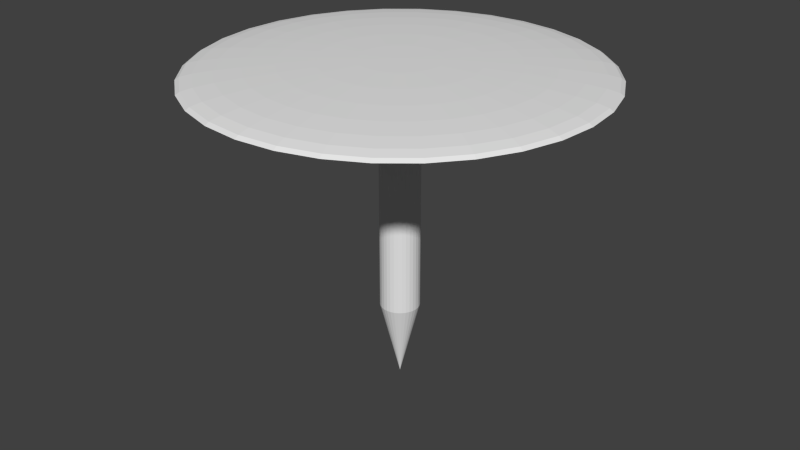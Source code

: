 # Source: Pin.blend  (saved by Blender 2.73.0; exported with 4.5.12 LTS)
import bpy
from mathutils import Matrix  # noqa: F401  (used for matrix-valued properties, if any)

bpy.ops.wm.read_factory_settings(use_empty=True)
scene = bpy.context.scene
scene.name = 'Scene'

# ---- collections
col_collection_1 = bpy.data.collections.new('Collection 1'); scene.collection.children.link(col_collection_1)

# ---- world
world_world = bpy.data.worlds.new('World'); scene.world = world_world
world_world.color = (0.05088, 0.05088, 0.05088)
world_world.use_sun_shadow = False
world_world.sun_shadow_jitter_overblur = 0.0
world_world.cycles.sampling_method = 'MANUAL'
world_world.cycles.sample_map_resolution = 256

# ---- meshes
me_sphere = bpy.data.meshes.new('Sphere')
me_sphere.from_pydata([(-0.8315, 0.0, 0.5556), (-0.7071, 0.0, 0.7071), (-0.6935, 0.1379, 0.7071), (-0.8155, 0.1622, 0.5556), (-0.9239, 0.0, 0.3827), (-0.9061, 0.1802, 0.3827), (-0.8155, -0.1622, 0.5556), (-0.6935, -0.1379, 0.7071), (-0.5556, 0.0, 0.8315), (-0.5449, 0.1084, 0.8315), (-0.6533, 0.2706, 0.7071), (-0.7682, 0.3182, 0.5556), (-0.9808, 0.0, 0.1951), (-0.9619, 0.1913, 0.1951), (-0.9061, -0.1802, 0.3827), (-0.8536, 0.3536, 0.3827), (-0.7682, -0.3182, 0.5556), (-0.6533, -0.2706, 0.7071), (-0.5449, -0.1084, 0.8315), (-0.3827, 0.0, 0.9239), (-0.3753, 0.07466, 0.9239), (-0.5133, 0.2126, 0.8315), (-0.5879, 0.3928, 0.7071), (-0.6913, 0.4619, 0.5556), (-1.0, 0.0, 7.55e-08), (-0.9808, 0.1951, 7.55e-08), (-0.9619, -0.1913, 0.1951), (-0.9061, 0.3753, 0.1951), (-0.8536, -0.3536, 0.3827), (-0.7682, 0.5133, 0.3827), (-0.6913, -0.4619, 0.5556), (-0.5879, -0.3928, 0.7071), (-0.5133, -0.2126, 0.8315), (-0.3753, -0.07466, 0.9239), (-0.1951, 0.0, 0.9808), (-0.1913, 0.03806, 0.9808), (-0.3536, 0.1464, 0.9239), (-0.4619, 0.3087, 0.8315), (-0.5, 0.5, 0.7071), (-0.5879, 0.5879, 0.5556), (-0.9239, 0.3827, 7.55e-08), (-0.8315, 0.5556, 7.55e-08), (-0.7071, 0.7071, 7.55e-08), (-0.5556, 0.8315, 7.55e-08), (-0.3827, 0.9239, 7.55e-08), (-0.1951, 0.9808, 7.55e-08), (3.788e-07, 1.0, 7.55e-08), (0.1951, 0.9808, 7.55e-08), (0.3827, 0.9239, 7.55e-08), (0.5556, 0.8315, 7.55e-08), (0.7071, 0.7071, 7.55e-08), (0.8315, 0.5556, 7.55e-08), (0.9239, 0.3827, 7.55e-08), (0.9808, 0.1951, 7.55e-08), (1.0, -1.003e-07, 7.55e-08), (0.9808, -0.1951, 7.55e-08), (0.9239, -0.3827, 7.55e-08), (0.8315, -0.5556, 7.55e-08), (0.7071, -0.7071, 7.55e-08), (0.5556, -0.8315, 7.55e-08), (0.3827, -0.9239, 7.55e-08), (0.1951, -0.9808, 7.55e-08), (1.404e-07, -1.0, 7.55e-08), (-0.1951, -0.9808, 7.55e-08), (-0.3827, -0.9239, 7.55e-08), (-0.5556, -0.8315, 7.55e-08), (-0.7071, -0.7071, 7.55e-08), (-0.8315, -0.5556, 7.55e-08), (-0.9239, -0.3827, 7.55e-08), (-0.9808, -0.1951, 7.55e-08), (-0.9061, -0.3753, 0.1951), (-0.8155, 0.5449, 0.1951), (-0.7682, -0.5133, 0.3827), (-0.6533, 0.6533, 0.3827), (-0.5879, -0.5879, 0.5556), (-0.5, -0.5, 0.7071), (-0.4619, -0.3087, 0.8315), (-0.3536, -0.1464, 0.9239), (-0.1913, -0.03806, 0.9808), (2.48e-08, -1.247e-07, 1.0), (-0.1802, 0.07466, 0.9808), (-0.3182, 0.2126, 0.9239), (-0.3928, 0.3928, 0.8315), (-0.3928, 0.5879, 0.7071), (-0.4619, 0.6913, 0.5556), (-0.6935, 0.6935, 0.1951), (-0.5449, 0.8155, 0.1951), (-0.3753, 0.9061, 0.1951), (-0.1913, 0.9619, 0.1951), (3.937e-07, 0.9808, 0.1951), (0.1913, 0.9619, 0.1951), (0.3753, 0.9061, 0.1951), (0.5449, 0.8155, 0.1951), (0.6935, 0.6935, 0.1951), (0.8155, 0.5449, 0.1951), (0.9061, 0.3753, 0.1951), (0.9619, 0.1913, 0.1951), (0.9808, -8.544e-08, 0.1951), (0.9619, -0.1913, 0.1951), (0.9061, -0.3753, 0.1951), (0.8155, -0.5449, 0.1951), (0.6935, -0.6935, 0.1951), (0.5449, -0.8155, 0.1951), (0.3753, -0.9061, 0.1951), (0.1913, -0.9619, 0.1951), (9.567e-08, -0.9808, 0.1951), (-0.1913, -0.9619, 0.1951), (-0.3753, -0.9061, 0.1951), (-0.5449, -0.8155, 0.1951), (-0.6935, -0.6935, 0.1951), (-0.8155, -0.5449, 0.1951), (-0.6533, -0.6533, 0.3827), (-0.5133, 0.7682, 0.3827), (-0.4619, -0.6913, 0.5556), (-0.3928, -0.5879, 0.7071), (-0.3928, -0.3928, 0.8315), (-0.3182, -0.2126, 0.9239), (-0.1802, -0.07466, 0.9808), (-0.1622, 0.1084, 0.9808), (-0.2706, 0.2706, 0.9239), (-0.3087, 0.4619, 0.8315), (-0.2706, 0.6533, 0.7071), (-0.3182, 0.7682, 0.5556), (-0.3536, 0.8536, 0.3827), (-0.1802, 0.9061, 0.3827), (2.745e-07, 0.9239, 0.3827), (0.1802, 0.9061, 0.3827), (0.3536, 0.8536, 0.3827), (0.5133, 0.7682, 0.3827), (0.6533, 0.6533, 0.3827), (0.7682, 0.5133, 0.3827), (0.8536, 0.3536, 0.3827), (0.9061, 0.1802, 0.3827), (0.9239, 6.357e-08, 0.3827), (0.9061, -0.1802, 0.3827), (0.8536, -0.3536, 0.3827), (0.7682, -0.5133, 0.3827), (0.6533, -0.6533, 0.3827), (0.5133, -0.7682, 0.3827), (0.3536, -0.8536, 0.3827), (0.1802, -0.9061, 0.3827), (3.192e-07, -0.9239, 0.3827), (-0.1802, -0.9061, 0.3827), (-0.3536, -0.8536, 0.3827), (-0.5133, -0.7682, 0.3827), (-0.3182, -0.7682, 0.5556), (-0.2706, -0.6533, 0.7071), (-0.3087, -0.4619, 0.8315), (-0.2706, -0.2706, 0.9239), (-0.1622, -0.1084, 0.9808), (-0.1379, 0.1379, 0.9808), (-0.2126, 0.3182, 0.9239), (-0.2126, 0.5133, 0.8315), (-0.1379, 0.6935, 0.7071), (-0.1622, 0.8155, 0.5556), (3.341e-07, 0.8315, 0.5556), (0.1622, 0.8155, 0.5556), (0.3182, 0.7682, 0.5556), (0.4619, 0.6913, 0.5556), (0.5879, 0.5879, 0.5556), (0.6913, 0.4619, 0.5556), (0.7682, 0.3182, 0.5556), (0.8155, 0.1622, 0.5556), (0.8315, -8.544e-08, 0.5556), (0.8155, -0.1622, 0.5556), (0.7682, -0.3182, 0.5556), (0.6913, -0.4619, 0.5556), (0.5879, -0.5879, 0.5556), (0.4619, -0.6913, 0.5556), (0.3182, -0.7682, 0.5556), (0.1622, -0.8155, 0.5556), (1.404e-07, -0.8315, 0.5556), (-0.1622, -0.8155, 0.5556), (-0.1379, -0.6935, 0.7071), (-0.2126, -0.5133, 0.8315), (-0.2126, -0.3182, 0.9239), (-0.1379, -0.1379, 0.9808), (-0.1084, 0.1622, 0.9808), (-0.1464, 0.3536, 0.9239), (-0.1084, 0.5449, 0.8315), (3.192e-07, 0.7071, 0.7071), (0.138, 0.6935, 0.7071), (0.2706, 0.6533, 0.7071), (0.3928, 0.5879, 0.7071), (0.5, 0.5, 0.7071), (0.5879, 0.3928, 0.7071), (0.6533, 0.2706, 0.7071), (0.6935, 0.1379, 0.7071), (0.7071, -2.584e-08, 0.7071), (0.6935, -0.1379, 0.7071), (0.6533, -0.2706, 0.7071), (0.5879, -0.3928, 0.7071), (0.5, -0.5, 0.7071), (0.3928, -0.5879, 0.7071), (0.2706, -0.6533, 0.7071), (0.1379, -0.6935, 0.7071), (1.851e-07, -0.7071, 0.7071), (-0.1084, -0.5449, 0.8315), (-0.1464, -0.3536, 0.9239), (-0.1084, -0.1622, 0.9808), (-0.07466, 0.1802, 0.9808), (-0.07466, 0.3753, 0.9239), (3.117e-07, 0.5556, 0.8315), (0.1084, 0.5449, 0.8315), (0.2126, 0.5133, 0.8315), (0.3087, 0.4619, 0.8315), (0.3928, 0.3928, 0.8315), (0.4619, 0.3087, 0.8315), (0.5133, 0.2126, 0.8315), (0.5449, 0.1084, 0.8315), (0.5556, 2.632e-08, 0.8315), (0.5449, -0.1084, 0.8315), (0.5133, -0.2126, 0.8315), (0.4619, -0.3087, 0.8315), (0.3928, -0.3928, 0.8315), (0.3087, -0.4619, 0.8315), (0.2126, -0.5133, 0.8315), (0.1084, -0.5449, 0.8315), (2.819e-07, -0.5556, 0.8315), (-0.07466, -0.3753, 0.9239), (-0.07466, -0.1802, 0.9808), (-0.03806, 0.1913, 0.9808), (3.192e-07, 0.3827, 0.9239), (0.07466, 0.3753, 0.9239), (0.1464, 0.3536, 0.9239), (0.2126, 0.3182, 0.9239), (0.2706, 0.2706, 0.9239), (0.3182, 0.2126, 0.9239), (0.3536, 0.1464, 0.9239), (0.3753, 0.07466, 0.9239), (0.3827, 4.122e-08, 0.9239), (0.3753, -0.07466, 0.9239), (0.3536, -0.1464, 0.9239), (0.3182, -0.2126, 0.9239), (0.2706, -0.2706, 0.9239), (0.2126, -0.3182, 0.9239), (0.1464, -0.3536, 0.9239), (0.07466, -0.3753, 0.9239), (2.819e-07, -0.3827, 0.9239), (-0.03806, -0.1913, 0.9808), (3.266e-07, 0.1951, 0.9808), (0.03806, 0.1913, 0.9808), (0.07466, 0.1802, 0.9808), (0.1084, 0.1622, 0.9808), (0.138, 0.1379, 0.9808), (0.1622, 0.1084, 0.9808), (0.1802, 0.07466, 0.9808), (0.1913, 0.03806, 0.9808), (0.1951, -7.212e-09, 0.9808), (0.1913, -0.03806, 0.9808), (0.1802, -0.07466, 0.9808), (0.1622, -0.1084, 0.9808), (0.138, -0.1379, 0.9808), (0.1084, -0.1622, 0.9808), (0.07466, -0.1802, 0.9808), (0.03806, -0.1913, 0.9808), (3.117e-07, -0.1951, 0.9808), (0.0, 0.1, -17.14), (0.0, 0.1, 0.0), (0.01951, 0.09808, 0.0), (0.01951, 0.09808, -17.14), (0.03827, 0.09239, -17.14), (0.05556, 0.08315, -17.14), (0.07071, 0.07071, -17.14), (0.08315, 0.05556, -17.14), (0.09239, 0.03827, -17.14), (0.09808, 0.01951, -17.14), (0.1, 7.55e-09, -17.14), (0.09808, -0.01951, -17.14), (0.09239, -0.03827, -17.14), (0.08315, -0.05556, -17.14), (0.07071, -0.07071, -17.14), (0.05556, -0.08315, -17.14), (0.03827, -0.09239, -17.14), (0.01951, -0.09808, -17.14), (-3.258e-08, -0.1, -17.14), (-0.01951, -0.09808, -17.14), (-0.03827, -0.09239, -17.14), (-0.05556, -0.08315, -17.14), (-0.07071, -0.07071, -17.14), (-0.08315, -0.05556, -17.14), (-0.09239, -0.03827, -17.14), (-0.09808, -0.01951, -17.14), (-0.1, 9.656e-08, -17.14), (-0.09808, 0.01951, -17.14), (-0.09239, 0.03827, -17.14), (-0.08315, 0.05556, -17.14), (-0.07071, 0.07071, -17.14), (-0.05556, 0.08315, -17.14), (-0.03827, 0.09239, -17.14), (-0.01951, 0.09808, -17.14), (-0.01951, 0.09808, 0.0), (-0.03827, 0.09239, 0.0), (-0.05556, 0.08315, 0.0), (-0.07071, 0.07071, 0.0), (-0.08315, 0.05556, 0.0), (-0.09239, 0.03827, 0.0), (-0.09808, 0.01951, 0.0), (-0.1, 9.656e-08, 0.0), (-0.09808, -0.01951, 0.0), (-0.09239, -0.03827, 0.0), (-0.08315, -0.05556, 0.0), (-0.07071, -0.07071, 0.0), (-0.05556, -0.08315, 0.0), (-0.03827, -0.09239, 0.0), (-0.01951, -0.09808, 0.0), (-3.258e-08, -0.1, 0.0), (0.01951, -0.09808, 0.0), (0.03827, -0.09239, 0.0), (0.05556, -0.08315, 0.0), (0.07071, -0.07071, 0.0), (0.08315, -0.05556, 0.0), (0.09239, -0.03827, 0.0), (0.09808, -0.01951, 0.0), (0.1, 7.55e-09, 0.0), (0.09808, 0.01951, 0.0), (0.09239, 0.03827, 0.0), (0.08315, 0.05556, 0.0), (0.07071, 0.07071, 0.0), (0.05556, 0.08315, 0.0), (0.03827, 0.09239, 0.0), (0.03827, 0.09239, -17.14), (-1.748e-08, 0.0, -22.86), (0.01951, 0.09808, -17.14), (1.748e-08, 0.1, -17.14), (-0.01951, 0.09808, -17.14), (-0.03827, 0.09239, -17.14), (-0.05556, 0.08315, -17.14), (-0.07071, 0.07071, -17.14), (-0.08315, 0.05556, -17.14), (-0.09239, 0.03827, -17.14), (-0.09808, 0.01951, -17.14), (-0.1, 7.55e-09, -17.14), (-0.09808, -0.01951, -17.14), (-0.09239, -0.03827, -17.14), (-0.08315, -0.05556, -17.14), (-0.07071, -0.07071, -17.14), (-0.05556, -0.08315, -17.14), (-0.03827, -0.09239, -17.14), (-0.01951, -0.09808, -17.14), (5.007e-08, -0.1, -17.14), (0.01951, -0.09808, -17.14), (0.03827, -0.09239, -17.14), (0.05556, -0.08315, -17.14), (0.07071, -0.07071, -17.14), (0.08315, -0.05556, -17.14), (0.09239, -0.03827, -17.14), (0.09808, -0.01951, -17.14), (0.1, 9.656e-08, -17.14), (0.09808, 0.01951, -17.14), (0.09239, 0.03827, -17.14), (0.08315, 0.05556, -17.14), (0.07071, 0.07071, -17.14), (0.05556, 0.08315, -17.14)], [], [(0, 1, 2, 3), (4, 0, 3, 5), (6, 7, 1, 0), (1, 8, 9, 2), (3, 2, 10, 11), (12, 4, 5, 13), (14, 6, 0, 4), (5, 3, 11, 15), (16, 17, 7, 6), (7, 18, 8, 1), (8, 19, 20, 9), (2, 9, 21, 10), (11, 10, 22, 23), (24, 12, 13, 25), (26, 14, 4, 12), (13, 5, 15, 27), (28, 16, 6, 14), (15, 11, 23, 29), (30, 31, 17, 16), (17, 32, 18, 7), (18, 33, 19, 8), (19, 34, 35, 20), (9, 20, 36, 21), (10, 21, 37, 22), (23, 22, 38, 39), (24, 25, 40, 41, 42, 43, 44, 45, 46, 47, 48, 49, 50, 51, 52, 53, 54, 55, 56, 57, 58, 59, 60, 61, 62, 63, 64, 65, 66, 67, 68, 69), (69, 26, 12, 24), (25, 13, 27, 40), (70, 28, 14, 26), (27, 15, 29, 71), (72, 30, 16, 28), (29, 23, 39, 73), (74, 75, 31, 30), (31, 76, 32, 17), (32, 77, 33, 18), (33, 78, 34, 19), (34, 79, 35), (20, 35, 80, 36), (21, 36, 81, 37), (22, 37, 82, 38), (39, 38, 83, 84), (40, 27, 71, 41), (41, 71, 85, 42), (42, 85, 86, 43), (43, 86, 87, 44), (44, 87, 88, 45), (45, 88, 89, 46), (46, 89, 90, 47), (47, 90, 91, 48), (48, 91, 92, 49), (49, 92, 93, 50), (50, 93, 94, 51), (51, 94, 95, 52), (52, 95, 96, 53), (53, 96, 97, 54), (54, 97, 98, 55), (55, 98, 99, 56), (56, 99, 100, 57), (57, 100, 101, 58), (58, 101, 102, 59), (59, 102, 103, 60), (60, 103, 104, 61), (61, 104, 105, 62), (62, 105, 106, 63), (63, 106, 107, 64), (64, 107, 108, 65), (65, 108, 109, 66), (66, 109, 110, 67), (67, 110, 70, 68), (68, 70, 26, 69), (110, 72, 28, 70), (71, 29, 73, 85), (111, 74, 30, 72), (73, 39, 84, 112), (113, 114, 75, 74), (75, 115, 76, 31), (76, 116, 77, 32), (77, 117, 78, 33), (78, 79, 34), (35, 79, 80), (36, 80, 118, 81), (37, 81, 119, 82), (38, 82, 120, 83), (84, 83, 121, 122), (85, 73, 112, 86), (86, 112, 123, 87), (87, 123, 124, 88), (88, 124, 125, 89), (89, 125, 126, 90), (90, 126, 127, 91), (91, 127, 128, 92), (92, 128, 129, 93), (93, 129, 130, 94), (94, 130, 131, 95), (95, 131, 132, 96), (96, 132, 133, 97), (97, 133, 134, 98), (98, 134, 135, 99), (99, 135, 136, 100), (100, 136, 137, 101), (101, 137, 138, 102), (102, 138, 139, 103), (103, 139, 140, 104), (104, 140, 141, 105), (105, 141, 142, 106), (106, 142, 143, 107), (107, 143, 144, 108), (108, 144, 111, 109), (109, 111, 72, 110), (144, 113, 74, 111), (112, 84, 122, 123), (145, 146, 114, 113), (114, 147, 115, 75), (115, 148, 116, 76), (116, 149, 117, 77), (117, 79, 78), (80, 79, 118), (81, 118, 150, 119), (82, 119, 151, 120), (83, 120, 152, 121), (122, 121, 153, 154), (123, 122, 154, 124), (124, 154, 155, 125), (125, 155, 156, 126), (126, 156, 157, 127), (127, 157, 158, 128), (128, 158, 159, 129), (129, 159, 160, 130), (130, 160, 161, 131), (131, 161, 162, 132), (132, 162, 163, 133), (133, 163, 164, 134), (134, 164, 165, 135), (135, 165, 166, 136), (136, 166, 167, 137), (137, 167, 168, 138), (138, 168, 169, 139), (139, 169, 170, 140), (140, 170, 171, 141), (141, 171, 172, 142), (142, 172, 145, 143), (143, 145, 113, 144), (172, 173, 146, 145), (146, 174, 147, 114), (147, 175, 148, 115), (148, 176, 149, 116), (149, 79, 117), (118, 79, 150), (119, 150, 177, 151), (120, 151, 178, 152), (121, 152, 179, 153), (154, 153, 180, 155), (155, 180, 181, 156), (156, 181, 182, 157), (157, 182, 183, 158), (158, 183, 184, 159), (159, 184, 185, 160), (160, 185, 186, 161), (161, 186, 187, 162), (162, 187, 188, 163), (163, 188, 189, 164), (164, 189, 190, 165), (165, 190, 191, 166), (166, 191, 192, 167), (167, 192, 193, 168), (168, 193, 194, 169), (169, 194, 195, 170), (170, 195, 196, 171), (171, 196, 173, 172), (173, 197, 174, 146), (174, 198, 175, 147), (175, 199, 176, 148), (176, 79, 149), (150, 79, 177), (151, 177, 200, 178), (152, 178, 201, 179), (153, 179, 202, 180), (180, 202, 203, 181), (181, 203, 204, 182), (182, 204, 205, 183), (183, 205, 206, 184), (184, 206, 207, 185), (185, 207, 208, 186), (186, 208, 209, 187), (187, 209, 210, 188), (188, 210, 211, 189), (189, 211, 212, 190), (190, 212, 213, 191), (191, 213, 214, 192), (192, 214, 215, 193), (193, 215, 216, 194), (194, 216, 217, 195), (195, 217, 218, 196), (196, 218, 197, 173), (197, 219, 198, 174), (198, 220, 199, 175), (199, 79, 176), (177, 79, 200), (178, 200, 221, 201), (179, 201, 222, 202), (202, 222, 223, 203), (203, 223, 224, 204), (204, 224, 225, 205), (205, 225, 226, 206), (206, 226, 227, 207), (207, 227, 228, 208), (208, 228, 229, 209), (209, 229, 230, 210), (210, 230, 231, 211), (211, 231, 232, 212), (212, 232, 233, 213), (213, 233, 234, 214), (214, 234, 235, 215), (215, 235, 236, 216), (216, 236, 237, 217), (217, 237, 238, 218), (218, 238, 219, 197), (219, 239, 220, 198), (220, 79, 199), (200, 79, 221), (201, 221, 240, 222), (222, 240, 241, 223), (223, 241, 242, 224), (224, 242, 243, 225), (225, 243, 244, 226), (226, 244, 245, 227), (227, 245, 246, 228), (228, 246, 247, 229), (229, 247, 248, 230), (230, 248, 249, 231), (231, 249, 250, 232), (232, 250, 251, 233), (233, 251, 252, 234), (234, 252, 253, 235), (235, 253, 254, 236), (236, 254, 255, 237), (237, 255, 256, 238), (238, 256, 239, 219), (239, 79, 220), (221, 79, 240), (240, 79, 241), (241, 79, 242), (242, 79, 243), (243, 79, 244), (244, 79, 245), (245, 79, 246), (246, 79, 247), (247, 79, 248), (248, 79, 249), (249, 79, 250), (250, 79, 251), (251, 79, 252), (252, 79, 253), (253, 79, 254), (254, 79, 255), (255, 79, 256), (256, 79, 239), (257, 258, 259, 260), (257, 260, 261, 262, 263, 264, 265, 266, 267, 268, 269, 270, 271, 272, 273, 274, 275, 276, 277, 278, 279, 280, 281, 282, 283, 284, 285, 286, 287, 288, 289, 290), (290, 291, 258, 257), (259, 258, 291, 292, 293, 294, 295, 296, 297, 298, 299, 300, 301, 302, 303, 304, 305, 306, 307, 308, 309, 310, 311, 312, 313, 314, 315, 316, 317, 318, 319, 320), (260, 259, 320, 261), (261, 320, 319, 262), (262, 319, 318, 263), (263, 318, 317, 264), (264, 317, 316, 265), (265, 316, 315, 266), (266, 315, 314, 267), (267, 314, 313, 268), (268, 313, 312, 269), (269, 312, 311, 270), (270, 311, 310, 271), (271, 310, 309, 272), (272, 309, 308, 273), (273, 308, 307, 274), (274, 307, 306, 275), (275, 306, 305, 276), (276, 305, 304, 277), (277, 304, 303, 278), (278, 303, 302, 279), (279, 302, 301, 280), (280, 301, 300, 281), (281, 300, 299, 282), (282, 299, 298, 283), (283, 298, 297, 284), (284, 297, 296, 285), (285, 296, 295, 286), (286, 295, 294, 287), (287, 294, 293, 288), (288, 293, 292, 289), (289, 292, 291, 290), (321, 322, 323), (324, 325, 326, 327, 328, 329, 330, 331, 332, 333, 334, 335, 336, 337, 338, 339, 340, 341, 342, 343, 344, 345, 346, 347, 348, 349, 350, 351, 352, 353, 321, 323), (353, 322, 321), (323, 322, 324), (324, 322, 325), (325, 322, 326), (326, 322, 327), (327, 322, 328), (328, 322, 329), (329, 322, 330), (330, 322, 331), (331, 322, 332), (332, 322, 333), (333, 322, 334), (334, 322, 335), (335, 322, 336), (336, 322, 337), (337, 322, 338), (338, 322, 339), (339, 322, 340), (340, 322, 341), (341, 322, 342), (342, 322, 343), (343, 322, 344), (344, 322, 345), (345, 322, 346), (346, 322, 347), (347, 322, 348), (348, 322, 349), (349, 322, 350), (350, 322, 351), (351, 322, 352), (352, 322, 353)])
_uv = me_sphere.uv_layers.new(name='UVMap')
_uv.uv.foreach_set('vector', [0.5, 0.7778, 0.5, 0.8536, 0.569, 0.8536, 0.5811, 0.7778, 0.5, 0.6913, 0.5, 0.7778, 0.5811, 0.7778, 0.5901, 0.6913, 0.4189, 0.7778, 0.431, 0.8536, 0.5, 0.8536, 0.5, 0.7778, 0.1464, 0.5, 0.2222, 0.5, 0.2276, 0.5542, 0.1532, 0.569, 0.5811, 0.7778, 0.569, 0.8536, 0.6353, 0.8536, 0.6591, 0.7778, 0.5, 0.5975, 0.5, 0.6913, 0.5901, 0.6913, 0.5957, 0.5975, 0.4099, 0.6913, 0.4189, 0.7778, 0.5, 0.7778, 0.5, 0.6913, 0.5901, 0.6913, 0.5811, 0.7778, 0.6591, 0.7778, 0.6768, 0.6913, 0.3409, 0.7778, 0.3647, 0.8536, 0.431, 0.8536, 0.4189, 0.7778, 0.1532, 0.431, 0.2276, 0.4458, 0.2222, 0.5, 0.1464, 0.5, 0.2222, 0.5, 0.3087, 0.5, 0.3123, 0.5373, 0.2276, 0.5542, 0.1532, 0.569, 0.2276, 0.5542, 0.2434, 0.6063, 0.1734, 0.6353, 0.6591, 0.7778, 0.6353, 0.8536, 0.6964, 0.8536, 0.731, 0.7778, 0.5, 0.5, 0.5, 0.5975, 0.5957, 0.5975, 0.5975, 0.5, 0.4043, 0.5975, 0.4099, 0.6913, 0.5, 0.6913, 0.5, 0.5975, 0.5957, 0.5975, 0.5901, 0.6913, 0.6768, 0.6913, 0.6877, 0.5975, 0.3232, 0.6913, 0.3409, 0.7778, 0.4189, 0.7778, 0.4099, 0.6913, 0.6768, 0.6913, 0.6591, 0.7778, 0.731, 0.7778, 0.7566, 0.6913, 0.269, 0.7778, 0.3036, 0.8536, 0.3647, 0.8536, 0.3409, 0.7778, 0.1734, 0.3647, 0.2434, 0.3937, 0.2276, 0.4458, 0.1532, 0.431, 0.2276, 0.4458, 0.3123, 0.4627, 0.3087, 0.5, 0.2222, 0.5, 0.3087, 0.5, 0.4025, 0.5, 0.4043, 0.519, 0.3123, 0.5373, 0.2276, 0.5542, 0.3123, 0.5373, 0.3232, 0.5732, 0.2434, 0.6063, 0.1734, 0.6353, 0.2434, 0.6063, 0.269, 0.6543, 0.206, 0.6964, 0.1543, 0.731, 0.206, 0.6964, 0.25, 0.75, 0.206, 0.794, 0.0, 0.5, 0.009607, 0.5975, 0.03806, 0.6913, 0.08427, 0.7778, 0.1464, 0.8536, 0.2222, 0.9157, 0.3087, 0.9619, 0.4025, 0.9904, 0.5, 1.0, 0.5975, 0.9904, 0.6913, 0.9619, 0.7778, 0.9157, 0.8536, 0.8536, 0.9157, 0.7778, 0.9619, 0.6913, 0.9904, 0.5975, 1.0, 0.5, 0.9904, 0.4025, 0.9619, 0.3087, 0.9157, 0.2222, 0.8536, 0.1464, 0.7778, 0.08427, 0.6913, 0.03806, 0.5975, 0.009607, 0.5, 5.96e-08, 0.4025, 0.009607, 0.3087, 0.03806, 0.2222, 0.08427, 0.1464, 0.1464, 0.08427, 0.2222, 0.03806, 0.3087, 0.009608, 0.4025, 0.4025, 0.5, 0.4043, 0.5975, 0.5, 0.5975, 0.5, 0.5, 0.5975, 0.5, 0.5957, 0.5975, 0.6877, 0.5975, 0.6913, 0.5, 0.3123, 0.5975, 0.3232, 0.6913, 0.4099, 0.6913, 0.4043, 0.5975, 0.6877, 0.5975, 0.6768, 0.6913, 0.7566, 0.6913, 0.7724, 0.5975, 0.2434, 0.6913, 0.269, 0.7778, 0.3409, 0.7778, 0.3232, 0.6913, 0.7566, 0.6913, 0.731, 0.7778, 0.794, 0.7778, 0.8266, 0.6913, 0.206, 0.206, 0.25, 0.25, 0.206, 0.3036, 0.1543, 0.269, 0.206, 0.3036, 0.269, 0.3457, 0.2434, 0.3937, 0.1734, 0.3647, 0.2434, 0.3937, 0.3232, 0.4268, 0.3123, 0.4627, 0.2276, 0.4458, 0.3123, 0.4627, 0.4043, 0.481, 0.4025, 0.5, 0.3087, 0.5, 0.4025, 0.5, 0.5, 0.5, 0.4043, 0.519, 0.3123, 0.5373, 0.4043, 0.519, 0.4099, 0.5373, 0.3232, 0.5732, 0.2434, 0.6063, 0.3232, 0.5732, 0.3409, 0.6063, 0.269, 0.6543, 0.206, 0.6964, 0.269, 0.6543, 0.3036, 0.6964, 0.25, 0.75, 0.206, 0.794, 0.25, 0.75, 0.3036, 0.794, 0.269, 0.8457, 0.6913, 0.5, 0.6877, 0.5975, 0.7724, 0.5975, 0.7778, 0.5, 0.7778, 0.5, 0.7724, 0.5975, 0.8468, 0.5975, 0.8536, 0.5, 0.1464, 0.5, 0.1532, 0.5975, 0.2276, 0.5975, 0.2222, 0.5, 0.2222, 0.5, 0.2276, 0.5975, 0.3123, 0.5975, 0.3087, 0.5, 0.3087, 0.5, 0.3123, 0.5975, 0.4043, 0.5975, 0.4025, 0.5, 0.4025, 0.5, 0.4043, 0.5975, 0.5, 0.5975, 0.5, 0.5, 0.5, 0.5, 0.5, 0.5975, 0.5957, 0.5975, 0.5975, 0.5, 0.5975, 0.5, 0.5957, 0.5975, 0.6877, 0.5975, 0.6913, 0.5, 0.6913, 0.5, 0.6877, 0.5975, 0.7724, 0.5975, 0.7778, 0.5, 0.7778, 0.5, 0.7724, 0.5975, 0.8468, 0.5975, 0.8536, 0.5, 0.8536, 0.5, 0.8468, 0.5975, 0.7724, 0.5975, 0.7778, 0.5, 0.7778, 0.5, 0.7724, 0.5975, 0.6877, 0.5975, 0.6913, 0.5, 0.6913, 0.5, 0.6877, 0.5975, 0.5957, 0.5975, 0.5975, 0.5, 0.5975, 0.5, 0.5957, 0.5975, 0.5, 0.5975, 0.5, 0.5, 0.5, 0.5, 0.5, 0.5975, 0.4043, 0.5975, 0.4025, 0.5, 0.4025, 0.5, 0.4043, 0.5975, 0.3123, 0.5975, 0.3087, 0.5, 0.3087, 0.5, 0.3123, 0.5975, 0.2276, 0.5975, 0.2222, 0.5, 0.2222, 0.5, 0.2276, 0.5975, 0.1532, 0.5975, 0.1464, 0.5, 0.8536, 0.5, 0.8468, 0.5975, 0.7724, 0.5975, 0.7778, 0.5, 0.7778, 0.5, 0.7724, 0.5975, 0.6877, 0.5975, 0.6913, 0.5, 0.6913, 0.5, 0.6877, 0.5975, 0.5957, 0.5975, 0.5975, 0.5, 0.5975, 0.5, 0.5957, 0.5975, 0.5, 0.5975, 0.5, 0.5, 0.5, 0.5, 0.5, 0.5975, 0.4043, 0.5975, 0.4025, 0.5, 0.4025, 0.5, 0.4043, 0.5975, 0.3123, 0.5975, 0.3087, 0.5, 0.3087, 0.5, 0.3123, 0.5975, 0.2276, 0.5975, 0.2222, 0.5, 0.2222, 0.5, 0.2276, 0.5975, 0.1532, 0.5975, 0.1464, 0.5, 0.1464, 0.5, 0.1532, 0.5975, 0.2276, 0.5975, 0.2222, 0.5, 0.2222, 0.5, 0.2276, 0.5975, 0.3123, 0.5975, 0.3087, 0.5, 0.3087, 0.5, 0.3123, 0.5975, 0.4043, 0.5975, 0.4025, 0.5, 0.2276, 0.5975, 0.2434, 0.6913, 0.3232, 0.6913, 0.3123, 0.5975, 0.7724, 0.5975, 0.7566, 0.6913, 0.8266, 0.6913, 0.8468, 0.5975, 0.1734, 0.6913, 0.206, 0.7778, 0.269, 0.7778, 0.2434, 0.6913, 0.1734, 0.6913, 0.206, 0.7778, 0.269, 0.7778, 0.2434, 0.6913, 0.269, 0.1543, 0.3036, 0.206, 0.25, 0.25, 0.206, 0.206, 0.25, 0.25, 0.3036, 0.3036, 0.269, 0.3457, 0.206, 0.3036, 0.269, 0.3457, 0.3409, 0.3937, 0.3232, 0.4268, 0.2434, 0.3937, 0.3232, 0.4268, 0.4099, 0.4627, 0.4043, 0.481, 0.3123, 0.4627, 0.4043, 0.481, 0.5, 0.5, 0.4025, 0.5, 0.4043, 0.519, 0.5, 0.5, 0.4099, 0.5373, 0.3232, 0.5732, 0.4099, 0.5373, 0.4189, 0.5542, 0.3409, 0.6063, 0.269, 0.6543, 0.3409, 0.6063, 0.3647, 0.6353, 0.3036, 0.6964, 0.25, 0.75, 0.3036, 0.6964, 0.3457, 0.731, 0.3036, 0.794, 0.269, 0.7778, 0.3036, 0.8536, 0.3647, 0.8536, 0.3409, 0.7778, 0.1532, 0.5975, 0.1734, 0.6913, 0.2434, 0.6913, 0.2276, 0.5975, 0.2276, 0.5975, 0.2434, 0.6913, 0.3232, 0.6913, 0.3123, 0.5975, 0.3123, 0.5975, 0.3232, 0.6913, 0.4099, 0.6913, 0.4043, 0.5975, 0.4043, 0.5975, 0.4099, 0.6913, 0.5, 0.6913, 0.5, 0.5975, 0.5, 0.5975, 0.5, 0.6913, 0.5901, 0.6913, 0.5957, 0.5975, 0.5957, 0.5975, 0.5901, 0.6913, 0.6768, 0.6913, 0.6877, 0.5975, 0.6877, 0.5975, 0.6768, 0.6913, 0.7566, 0.6913, 0.7724, 0.5975, 0.7724, 0.5975, 0.7566, 0.6913, 0.8266, 0.6913, 0.8468, 0.5975, 0.8468, 0.5975, 0.8266, 0.6913, 0.7566, 0.6913, 0.7724, 0.5975, 0.7724, 0.5975, 0.7566, 0.6913, 0.6768, 0.6913, 0.6877, 0.5975, 0.6877, 0.5975, 0.6768, 0.6913, 0.5901, 0.6913, 0.5957, 0.5975, 0.5957, 0.5975, 0.5901, 0.6913, 0.5, 0.6913, 0.5, 0.5975, 0.5, 0.5975, 0.5, 0.6913, 0.4099, 0.6913, 0.4043, 0.5975, 0.4043, 0.5975, 0.4099, 0.6913, 0.3232, 0.6913, 0.3123, 0.5975, 0.3123, 0.5975, 0.3232, 0.6913, 0.2434, 0.6913, 0.2276, 0.5975, 0.2276, 0.5975, 0.2434, 0.6913, 0.1734, 0.6913, 0.1532, 0.5975, 0.8468, 0.5975, 0.8266, 0.6913, 0.7566, 0.6913, 0.7724, 0.5975, 0.7724, 0.5975, 0.7566, 0.6913, 0.6768, 0.6913, 0.6877, 0.5975, 0.6877, 0.5975, 0.6768, 0.6913, 0.5901, 0.6913, 0.5957, 0.5975, 0.5957, 0.5975, 0.5901, 0.6913, 0.5, 0.6913, 0.5, 0.5975, 0.5, 0.5975, 0.5, 0.6913, 0.4099, 0.6913, 0.4043, 0.5975, 0.4043, 0.5975, 0.4099, 0.6913, 0.3232, 0.6913, 0.3123, 0.5975, 0.3123, 0.5975, 0.3232, 0.6913, 0.2434, 0.6913, 0.2276, 0.5975, 0.2276, 0.5975, 0.2434, 0.6913, 0.1734, 0.6913, 0.1532, 0.5975, 0.1532, 0.5975, 0.1734, 0.6913, 0.2434, 0.6913, 0.2276, 0.5975, 0.2434, 0.6913, 0.269, 0.7778, 0.206, 0.7778, 0.1734, 0.6913, 0.2434, 0.6913, 0.269, 0.7778, 0.3409, 0.7778, 0.3232, 0.6913, 0.3409, 0.7778, 0.3647, 0.8536, 0.3036, 0.8536, 0.269, 0.7778, 0.3036, 0.206, 0.3457, 0.269, 0.3036, 0.3036, 0.25, 0.25, 0.3036, 0.3036, 0.3647, 0.3647, 0.3409, 0.3937, 0.269, 0.3457, 0.3409, 0.3937, 0.4189, 0.4458, 0.4099, 0.4627, 0.3232, 0.4268, 0.4099, 0.4627, 0.5, 0.5, 0.4043, 0.481, 0.4099, 0.5373, 0.5, 0.5, 0.4189, 0.5542, 0.3409, 0.6063, 0.4189, 0.5542, 0.431, 0.569, 0.3647, 0.6353, 0.3036, 0.6964, 0.3647, 0.6353, 0.3937, 0.6591, 0.3457, 0.731, 0.3036, 0.794, 0.3457, 0.731, 0.3937, 0.7566, 0.3647, 0.8266, 0.3409, 0.7778, 0.3647, 0.8536, 0.431, 0.8536, 0.4189, 0.7778, 0.3232, 0.6913, 0.3409, 0.7778, 0.4189, 0.7778, 0.4099, 0.6913, 0.4099, 0.6913, 0.4189, 0.7778, 0.5, 0.7778, 0.5, 0.6913, 0.5, 0.6913, 0.5, 0.7778, 0.5811, 0.7778, 0.5901, 0.6913, 0.5901, 0.6913, 0.5811, 0.7778, 0.6591, 0.7778, 0.6768, 0.6913, 0.6768, 0.6913, 0.6591, 0.7778, 0.731, 0.7778, 0.7566, 0.6913, 0.7566, 0.6913, 0.731, 0.7778, 0.794, 0.7778, 0.8266, 0.6913, 0.8266, 0.6913, 0.794, 0.7778, 0.731, 0.7778, 0.7566, 0.6913, 0.7566, 0.6913, 0.731, 0.7778, 0.6591, 0.7778, 0.6768, 0.6913, 0.6768, 0.6913, 0.6591, 0.7778, 0.5811, 0.7778, 0.5901, 0.6913, 0.5901, 0.6913, 0.5811, 0.7778, 0.5, 0.7778, 0.5, 0.6913, 0.5, 0.6913, 0.5, 0.7778, 0.4189, 0.7778, 0.4099, 0.6913, 0.4099, 0.6913, 0.4189, 0.7778, 0.3409, 0.7778, 0.3232, 0.6913, 0.3232, 0.6913, 0.3409, 0.7778, 0.269, 0.7778, 0.2434, 0.6913, 0.2434, 0.6913, 0.269, 0.7778, 0.206, 0.7778, 0.1734, 0.6913, 0.8266, 0.6913, 0.794, 0.7778, 0.731, 0.7778, 0.7566, 0.6913, 0.7566, 0.6913, 0.731, 0.7778, 0.6591, 0.7778, 0.6768, 0.6913, 0.6768, 0.6913, 0.6591, 0.7778, 0.5811, 0.7778, 0.5901, 0.6913, 0.5901, 0.6913, 0.5811, 0.7778, 0.5, 0.7778, 0.5, 0.6913, 0.5, 0.6913, 0.5, 0.7778, 0.4189, 0.7778, 0.4099, 0.6913, 0.4099, 0.6913, 0.4189, 0.7778, 0.3409, 0.7778, 0.3232, 0.6913, 0.3232, 0.6913, 0.3409, 0.7778, 0.269, 0.7778, 0.2434, 0.6913, 0.4189, 0.7778, 0.431, 0.8536, 0.3647, 0.8536, 0.3409, 0.7778, 0.3647, 0.1734, 0.3937, 0.2434, 0.3457, 0.269, 0.3036, 0.206, 0.3457, 0.269, 0.3937, 0.3409, 0.3647, 0.3647, 0.3036, 0.3036, 0.3647, 0.3647, 0.431, 0.431, 0.4189, 0.4458, 0.3409, 0.3937, 0.4189, 0.4458, 0.5, 0.5, 0.4099, 0.4627, 0.4189, 0.5542, 0.5, 0.5, 0.431, 0.569, 0.3647, 0.6353, 0.431, 0.569, 0.4458, 0.5811, 0.3937, 0.6591, 0.3457, 0.731, 0.3937, 0.6591, 0.4268, 0.6768, 0.3937, 0.7566, 0.3647, 0.8266, 0.3937, 0.7566, 0.4458, 0.7724, 0.431, 0.8468, 0.4189, 0.7778, 0.431, 0.8536, 0.5, 0.8536, 0.5, 0.7778, 0.5, 0.7778, 0.5, 0.8536, 0.569, 0.8536, 0.5811, 0.7778, 0.5811, 0.7778, 0.569, 0.8536, 0.6353, 0.8536, 0.6591, 0.7778, 0.6591, 0.7778, 0.6353, 0.8536, 0.6964, 0.8536, 0.731, 0.7778, 0.731, 0.8457, 0.6964, 0.794, 0.75, 0.75, 0.794, 0.794, 0.794, 0.794, 0.75, 0.75, 0.794, 0.6964, 0.8457, 0.731, 0.731, 0.7778, 0.6964, 0.8536, 0.6353, 0.8536, 0.6591, 0.7778, 0.6591, 0.7778, 0.6353, 0.8536, 0.569, 0.8536, 0.5811, 0.7778, 0.5811, 0.7778, 0.569, 0.8536, 0.5, 0.8536, 0.5, 0.7778, 0.5, 0.7778, 0.5, 0.8536, 0.431, 0.8536, 0.4189, 0.7778, 0.4189, 0.7778, 0.431, 0.8536, 0.3647, 0.8536, 0.3409, 0.7778, 0.3409, 0.7778, 0.3647, 0.8536, 0.3036, 0.8536, 0.269, 0.7778, 0.8457, 0.269, 0.794, 0.3036, 0.75, 0.25, 0.794, 0.206, 0.794, 0.206, 0.75, 0.25, 0.6964, 0.206, 0.731, 0.1543, 0.731, 0.7778, 0.6964, 0.8536, 0.6353, 0.8536, 0.6591, 0.7778, 0.6591, 0.7778, 0.6353, 0.8536, 0.569, 0.8536, 0.5811, 0.7778, 0.5811, 0.7778, 0.569, 0.8536, 0.5, 0.8536, 0.5, 0.7778, 0.5, 0.7778, 0.5, 0.8536, 0.431, 0.8536, 0.4189, 0.7778, 0.431, 0.1532, 0.4458, 0.2276, 0.3937, 0.2434, 0.3647, 0.1734, 0.3937, 0.2434, 0.4268, 0.3232, 0.3937, 0.3409, 0.3457, 0.269, 0.3937, 0.3409, 0.4458, 0.4189, 0.431, 0.431, 0.3647, 0.3647, 0.431, 0.431, 0.5, 0.5, 0.4189, 0.4458, 0.431, 0.569, 0.5, 0.5, 0.4458, 0.5811, 0.3937, 0.6591, 0.4458, 0.5811, 0.4627, 0.5901, 0.4268, 0.6768, 0.3937, 0.7566, 0.4268, 0.6768, 0.4627, 0.6877, 0.4458, 0.7724, 0.431, 0.8468, 0.4458, 0.7724, 0.5, 0.7778, 0.5, 0.8536, 0.5, 0.8536, 0.5, 0.7778, 0.5542, 0.7724, 0.569, 0.8468, 0.569, 0.8468, 0.5542, 0.7724, 0.6063, 0.7566, 0.6353, 0.8266, 0.6353, 0.8266, 0.6063, 0.7566, 0.6543, 0.731, 0.6964, 0.794, 0.6964, 0.794, 0.6543, 0.731, 0.6964, 0.6964, 0.75, 0.75, 0.75, 0.75, 0.6964, 0.6964, 0.731, 0.6543, 0.794, 0.6964, 0.794, 0.6964, 0.731, 0.6543, 0.7566, 0.6063, 0.8266, 0.6353, 0.8266, 0.6353, 0.7566, 0.6063, 0.7724, 0.5542, 0.8468, 0.569, 0.8468, 0.569, 0.7724, 0.5542, 0.7778, 0.5, 0.8536, 0.5, 0.8536, 0.5, 0.7778, 0.5, 0.7724, 0.4458, 0.8468, 0.431, 0.8468, 0.431, 0.7724, 0.4458, 0.7566, 0.3937, 0.8266, 0.3647, 0.8266, 0.3647, 0.7566, 0.3937, 0.731, 0.3457, 0.794, 0.3036, 0.794, 0.3036, 0.731, 0.3457, 0.6964, 0.3036, 0.75, 0.25, 0.75, 0.25, 0.6964, 0.3036, 0.6543, 0.269, 0.6964, 0.206, 0.6964, 0.206, 0.6543, 0.269, 0.6063, 0.2434, 0.6353, 0.1734, 0.6353, 0.1734, 0.6063, 0.2434, 0.5542, 0.2276, 0.569, 0.1532, 0.569, 0.1532, 0.5542, 0.2276, 0.5, 0.2222, 0.5, 0.1464, 0.5, 0.1464, 0.5, 0.2222, 0.4458, 0.2276, 0.431, 0.1532, 0.4458, 0.2276, 0.4627, 0.3123, 0.4268, 0.3232, 0.3937, 0.2434, 0.4268, 0.3232, 0.4627, 0.4099, 0.4458, 0.4189, 0.3937, 0.3409, 0.4458, 0.4189, 0.5, 0.5, 0.431, 0.431, 0.4458, 0.5811, 0.5, 0.5, 0.4627, 0.5901, 0.4268, 0.6768, 0.4627, 0.5901, 0.481, 0.5957, 0.4627, 0.6877, 0.4458, 0.7724, 0.4627, 0.6877, 0.5, 0.6913, 0.5, 0.7778, 0.5, 0.7778, 0.5, 0.6913, 0.5373, 0.6877, 0.5542, 0.7724, 0.5542, 0.7724, 0.5373, 0.6877, 0.5732, 0.6768, 0.6063, 0.7566, 0.6063, 0.7566, 0.5732, 0.6768, 0.6063, 0.6591, 0.6543, 0.731, 0.6543, 0.731, 0.6063, 0.6591, 0.6353, 0.6353, 0.6964, 0.6964, 0.6964, 0.6964, 0.6353, 0.6353, 0.6591, 0.6063, 0.731, 0.6543, 0.731, 0.6543, 0.6591, 0.6063, 0.6768, 0.5732, 0.7566, 0.6063, 0.7566, 0.6063, 0.6768, 0.5732, 0.6877, 0.5373, 0.7724, 0.5542, 0.7724, 0.5542, 0.6877, 0.5373, 0.6913, 0.5, 0.7778, 0.5, 0.7778, 0.5, 0.6913, 0.5, 0.6877, 0.4627, 0.7724, 0.4458, 0.7724, 0.4458, 0.6877, 0.4627, 0.6768, 0.4268, 0.7566, 0.3937, 0.7566, 0.3937, 0.6768, 0.4268, 0.6591, 0.3937, 0.731, 0.3457, 0.731, 0.3457, 0.6591, 0.3937, 0.6353, 0.3647, 0.6964, 0.3036, 0.6964, 0.3036, 0.6353, 0.3647, 0.6063, 0.3409, 0.6543, 0.269, 0.6543, 0.269, 0.6063, 0.3409, 0.5732, 0.3232, 0.6063, 0.2434, 0.6063, 0.2434, 0.5732, 0.3232, 0.5373, 0.3123, 0.5542, 0.2276, 0.5542, 0.2276, 0.5373, 0.3123, 0.5, 0.3087, 0.5, 0.2222, 0.5, 0.2222, 0.5, 0.3087, 0.4627, 0.3123, 0.4458, 0.2276, 0.4627, 0.3123, 0.481, 0.4043, 0.4627, 0.4099, 0.4268, 0.3232, 0.4627, 0.4099, 0.5, 0.5, 0.4458, 0.4189, 0.4627, 0.5901, 0.5, 0.5, 0.481, 0.5957, 0.4627, 0.6877, 0.481, 0.5957, 0.5, 0.5975, 0.5, 0.6913, 0.5, 0.6913, 0.5, 0.5975, 0.519, 0.5957, 0.5373, 0.6877, 0.5373, 0.6877, 0.519, 0.5957, 0.5373, 0.5901, 0.5732, 0.6768, 0.5732, 0.6768, 0.5373, 0.5901, 0.5542, 0.5811, 0.6063, 0.6591, 0.6063, 0.6591, 0.5542, 0.5811, 0.569, 0.569, 0.6353, 0.6353, 0.6353, 0.6353, 0.569, 0.569, 0.5811, 0.5542, 0.6591, 0.6063, 0.6591, 0.6063, 0.5811, 0.5542, 0.5901, 0.5373, 0.6768, 0.5732, 0.6768, 0.5732, 0.5901, 0.5373, 0.5957, 0.519, 0.6877, 0.5373, 0.6877, 0.5373, 0.5957, 0.519, 0.5975, 0.5, 0.6913, 0.5, 0.6913, 0.5, 0.5975, 0.5, 0.5957, 0.481, 0.6877, 0.4627, 0.6877, 0.4627, 0.5957, 0.481, 0.5901, 0.4627, 0.6768, 0.4268, 0.6768, 0.4268, 0.5901, 0.4627, 0.5811, 0.4458, 0.6591, 0.3937, 0.6591, 0.3937, 0.5811, 0.4458, 0.569, 0.431, 0.6353, 0.3647, 0.6353, 0.3647, 0.569, 0.431, 0.5542, 0.4189, 0.6063, 0.3409, 0.6063, 0.3409, 0.5542, 0.4189, 0.5373, 0.4099, 0.5732, 0.3232, 0.5732, 0.3232, 0.5373, 0.4099, 0.519, 0.4043, 0.5373, 0.3123, 0.5373, 0.3123, 0.519, 0.4043, 0.5, 0.4025, 0.5, 0.3087, 0.5, 0.3087, 0.5, 0.4025, 0.481, 0.4043, 0.4627, 0.3123, 0.481, 0.4043, 0.5, 0.5, 0.4627, 0.4099, 0.481, 0.5957, 0.5, 0.5, 0.5, 0.5975, 0.5, 0.5975, 0.5, 0.5, 0.519, 0.5957, 0.519, 0.5957, 0.5, 0.5, 0.5373, 0.5901, 0.5373, 0.5901, 0.5, 0.5, 0.5542, 0.5811, 0.5542, 0.5811, 0.5, 0.5, 0.569, 0.569, 0.569, 0.569, 0.5, 0.5, 0.5811, 0.5542, 0.5811, 0.5542, 0.5, 0.5, 0.5901, 0.5373, 0.5901, 0.5373, 0.5, 0.5, 0.5957, 0.519, 0.5957, 0.519, 0.5, 0.5, 0.5975, 0.5, 0.5975, 0.5, 0.5, 0.5, 0.5957, 0.481, 0.5957, 0.481, 0.5, 0.5, 0.5901, 0.4627, 0.5901, 0.4627, 0.5, 0.5, 0.5811, 0.4458, 0.5811, 0.4458, 0.5, 0.5, 0.569, 0.431, 0.569, 0.431, 0.5, 0.5, 0.5542, 0.4189, 0.5542, 0.4189, 0.5, 0.5, 0.5373, 0.4099, 0.5373, 0.4099, 0.5, 0.5, 0.519, 0.4043, 0.519, 0.4043, 0.5, 0.5, 0.5, 0.4025, 0.5, 0.4025, 0.5, 0.5, 0.481, 0.4043, 0.5, 0.9286, 0.5, 9.5, 0.5098, 9.5, 0.5098, 0.9286, 0.5, 0.55, 0.5098, 0.549, 0.5191, 0.5462, 0.5278, 0.5416, 0.5354, 0.5354, 0.5416, 0.5278, 0.5462, 0.5191, 0.549, 0.5098, 0.55, 0.5, 0.549, 0.4902, 0.5462, 0.4809, 0.5416, 0.4722, 0.5354, 0.4646, 0.5278, 0.4584, 0.5191, 0.4538, 0.5098, 0.451, 0.5, 0.45, 0.4902, 0.451, 0.4809, 0.4538, 0.4722, 0.4584, 0.4646, 0.4646, 0.4584, 0.4722, 0.4538, 0.4809, 0.451, 0.4902, 0.45, 0.5, 0.451, 0.5098, 0.4538, 0.5191, 0.4584, 0.5278, 0.4646, 0.5354, 0.4722, 0.5416, 0.4809, 0.5462, 0.4902, 0.549, 0.4902, 0.9286, 0.4902, 9.5, 0.5, 9.5, 0.5, 0.9286, 0.5098, 0.549, 0.5, 0.55, 0.4902, 0.549, 0.4809, 0.5462, 0.4722, 0.5416, 0.4646, 0.5354, 0.4584, 0.5278, 0.4538, 0.5191, 0.451, 0.5098, 0.45, 0.5, 0.451, 0.4902, 0.4538, 0.4809, 0.4584, 0.4722, 0.4646, 0.4646, 0.4722, 0.4584, 0.4809, 0.4538, 0.4902, 0.451, 0.5, 0.45, 0.5098, 0.451, 0.5191, 0.4538, 0.5278, 0.4584, 0.5354, 0.4646, 0.5416, 0.4722, 0.5462, 0.4809, 0.549, 0.4902, 0.55, 0.5, 0.549, 0.5098, 0.5462, 0.5191, 0.5416, 0.5278, 0.5354, 0.5354, 0.5278, 0.5416, 0.5191, 0.5462, 0.5098, 0.9286, 0.5098, 9.5, 0.5191, 9.5, 0.5191, 0.9286, 0.5191, 0.9286, 0.5191, 9.5, 0.5278, 9.5, 0.5278, 0.9286, 0.5278, 0.9286, 0.5278, 9.5, 0.5354, 9.5, 0.5354, 0.9286, 0.5354, 0.9286, 0.5354, 9.5, 0.5278, 9.5, 0.5278, 0.9286, 0.5278, 0.9286, 0.5278, 9.5, 0.5191, 9.5, 0.5191, 0.9286, 0.5191, 0.9286, 0.5191, 9.5, 0.5098, 9.5, 0.5098, 0.9286, 0.5098, 0.9286, 0.5098, 9.5, 0.5, 9.5, 0.5, 0.9286, 0.5, 0.9286, 0.5, 9.5, 0.4902, 9.5, 0.4902, 0.9286, 0.4902, 0.9286, 0.4902, 9.5, 0.4809, 9.5, 0.4809, 0.9286, 0.4809, 0.9286, 0.4809, 9.5, 0.4722, 9.5, 0.4722, 0.9286, 0.4722, 0.9286, 0.4722, 9.5, 0.4646, 9.5, 0.4646, 0.9286, 0.5354, 0.9286, 0.5354, 9.5, 0.5278, 9.5, 0.5278, 0.9286, 0.5278, 0.9286, 0.5278, 9.5, 0.5191, 9.5, 0.5191, 0.9286, 0.5191, 0.9286, 0.5191, 9.5, 0.5098, 9.5, 0.5098, 0.9286, 0.5098, 0.9286, 0.5098, 9.5, 0.5, 9.5, 0.5, 0.9286, 0.5, 0.9286, 0.5, 9.5, 0.4902, 9.5, 0.4902, 0.9286, 0.4902, 0.9286, 0.4902, 9.5, 0.4809, 9.5, 0.4809, 0.9286, 0.4809, 0.9286, 0.4809, 9.5, 0.4722, 9.5, 0.4722, 0.9286, 0.4722, 0.9286, 0.4722, 9.5, 0.4646, 9.5, 0.4646, 0.9286, 0.4646, 0.9286, 0.4646, 9.5, 0.4722, 9.5, 0.4722, 0.9286, 0.4722, 0.9286, 0.4722, 9.5, 0.4809, 9.5, 0.4809, 0.9286, 0.4809, 0.9286, 0.4809, 9.5, 0.4902, 9.5, 0.4902, 0.9286, 0.4902, 0.9286, 0.4902, 9.5, 0.5, 9.5, 0.5, 0.9286, 0.5, 0.9286, 0.5, 9.5, 0.5098, 9.5, 0.5098, 0.9286, 0.5098, 0.9286, 0.5098, 9.5, 0.5191, 9.5, 0.5191, 0.9286, 0.5191, 0.9286, 0.5191, 9.5, 0.5278, 9.5, 0.5278, 0.9286, 0.5278, 0.9286, 0.5278, 9.5, 0.5354, 9.5, 0.5354, 0.9286, 0.4646, 0.9286, 0.4646, 9.5, 0.4722, 9.5, 0.4722, 0.9286, 0.4722, 0.9286, 0.4722, 9.5, 0.4809, 9.5, 0.4809, 0.9286, 0.4809, 0.9286, 0.4809, 9.5, 0.4902, 9.5, 0.4902, 0.9286, 0.5191, 0.9286, 0.5, -1.929, 0.5098, 0.9286, 0.5, 0.55, 0.4902, 0.549, 0.4809, 0.5462, 0.4722, 0.5416, 0.4646, 0.5354, 0.4584, 0.5278, 0.4538, 0.5191, 0.451, 0.5098, 0.45, 0.5, 0.451, 0.4902, 0.4538, 0.4809, 0.4584, 0.4722, 0.4646, 0.4646, 0.4722, 0.4584, 0.4809, 0.4538, 0.4902, 0.451, 0.5, 0.45, 0.5098, 0.451, 0.5191, 0.4538, 0.5278, 0.4584, 0.5354, 0.4646, 0.5416, 0.4722, 0.5462, 0.4809, 0.549, 0.4902, 0.55, 0.5, 0.549, 0.5098, 0.5462, 0.5191, 0.5416, 0.5278, 0.5354, 0.5354, 0.5278, 0.5416, 0.5191, 0.5462, 0.5098, 0.549, 0.5278, 0.9286, 0.5, -1.929, 0.5191, 0.9286, 0.5098, 0.9286, 0.5, -1.929, 0.5, 0.9286, 0.5, 0.9286, 0.5, -1.929, 0.4902, 0.9286, 0.4902, 0.9286, 0.5, -1.929, 0.4809, 0.9286, 0.4809, 0.9286, 0.5, -1.929, 0.4722, 0.9286, 0.4722, 0.9286, 0.5, -1.929, 0.4646, 0.9286, 0.5354, 0.9286, 0.5, -1.929, 0.5278, 0.9286, 0.5278, 0.9286, 0.5, -1.929, 0.5191, 0.9286, 0.5191, 0.9286, 0.5, -1.929, 0.5098, 0.9286, 0.5098, 0.9286, 0.5, -1.929, 0.5, 0.9286, 0.5, 0.9286, 0.5, -1.929, 0.4902, 0.9286, 0.4902, 0.9286, 0.5, -1.929, 0.4809, 0.9286, 0.4809, 0.9286, 0.5, -1.929, 0.4722, 0.9286, 0.4722, 0.9286, 0.5, -1.929, 0.4646, 0.9286, 0.4646, 0.9286, 0.5, -1.929, 0.4722, 0.9286, 0.4722, 0.9286, 0.5, -1.929, 0.4809, 0.9286, 0.4809, 0.9286, 0.5, -1.929, 0.4902, 0.9286, 0.4902, 0.9286, 0.5, -1.929, 0.5, 0.9286, 0.5, 0.9286, 0.5, -1.929, 0.5098, 0.9286, 0.5098, 0.9286, 0.5, -1.929, 0.5191, 0.9286, 0.5191, 0.9286, 0.5, -1.929, 0.5278, 0.9286, 0.5278, 0.9286, 0.5, -1.929, 0.5354, 0.9286, 0.4646, 0.9286, 0.5, -1.929, 0.4722, 0.9286, 0.4722, 0.9286, 0.5, -1.929, 0.4809, 0.9286, 0.4809, 0.9286, 0.5, -1.929, 0.4902, 0.9286, 0.4902, 0.9286, 0.5, -1.929, 0.5, 0.9286, 0.5, 0.9286, 0.5, -1.929, 0.5098, 0.9286, 0.5098, 0.9286, 0.5, -1.929, 0.5191, 0.9286, 0.5191, 0.9286, 0.5, -1.929, 0.5278, 0.9286, 0.5278, 0.9286, 0.5, -1.929, 0.5354, 0.9286, 0.5354, 0.9286, 0.5, -1.929, 0.5278, 0.9286])
me_sphere.use_remesh_preserve_volume = False
me_sphere.use_remesh_preserve_attributes = False
me_sphere.use_mirror_vertex_groups = False
me_sphere.update()

# ---- objects
ob_pin = bpy.data.objects.new('Pin', me_sphere)

# ---- transforms, parenting, visibility, modifiers, constraints
ob_pin.location = (0.0, 0.0, 0.0)
ob_pin.scale = (0.1, 0.1, 0.007)
ob_pin.lineart.crease_threshold = 0.0

# ---- collection membership
col_collection_1.objects.link(ob_pin)

# ---- scene / render settings (as saved in the file)
scene.frame_start = 1; scene.frame_end = 250; scene.frame_set(1)
scene.render.engine = 'BLENDER_EEVEE_NEXT'
scene.render.resolution_percentage = 50
scene.render.dither_intensity = 0.0
scene.cycles.use_denoising = False
scene.cycles.samples = 10
scene.cycles.sampling_pattern = 'TABULATED_SOBOL'
scene.cycles.light_sampling_threshold = 0.0
scene.cycles.use_adaptive_sampling = False
scene.cycles.use_light_tree = False
scene.cycles.blur_glossy = 0.0
scene.cycles.pixel_filter_type = 'GAUSSIAN'
scene.cycles.sample_clamp_indirect = 0.0
scene.view_settings.view_transform = 'Standard'
bpy.context.view_layer.update()

# ---- added for rendering (the .blend has no active camera and no usable light): camera, sun
cam_auto = bpy.data.cameras.new('AutoCamera')
cam_auto.lens = 50.0
cam_auto.sensor_width = 36.0
cam_auto.clip_end = 1000.0
ob_auto_camera = bpy.data.objects.new('AutoCamera', cam_auto)
scene.collection.objects.link(ob_auto_camera)
ob_auto_camera.location = (0.303904, -0.364684, 0.166623)
ob_auto_camera.rotation_euler = (1.09748, -7.21219e-08, 0.694738)
scene.camera = ob_auto_camera
light_auto_sun = bpy.data.lights.new('AutoSun', 'SUN')
light_auto_sun.energy = 3.0
light_auto_sun.angle = 0.0523599
ob_auto_sun = bpy.data.objects.new('AutoSun', light_auto_sun)
scene.collection.objects.link(ob_auto_sun)
ob_auto_sun.rotation_euler = (0.872665, 0.174533, 0.523599)
bpy.context.view_layer.update()
